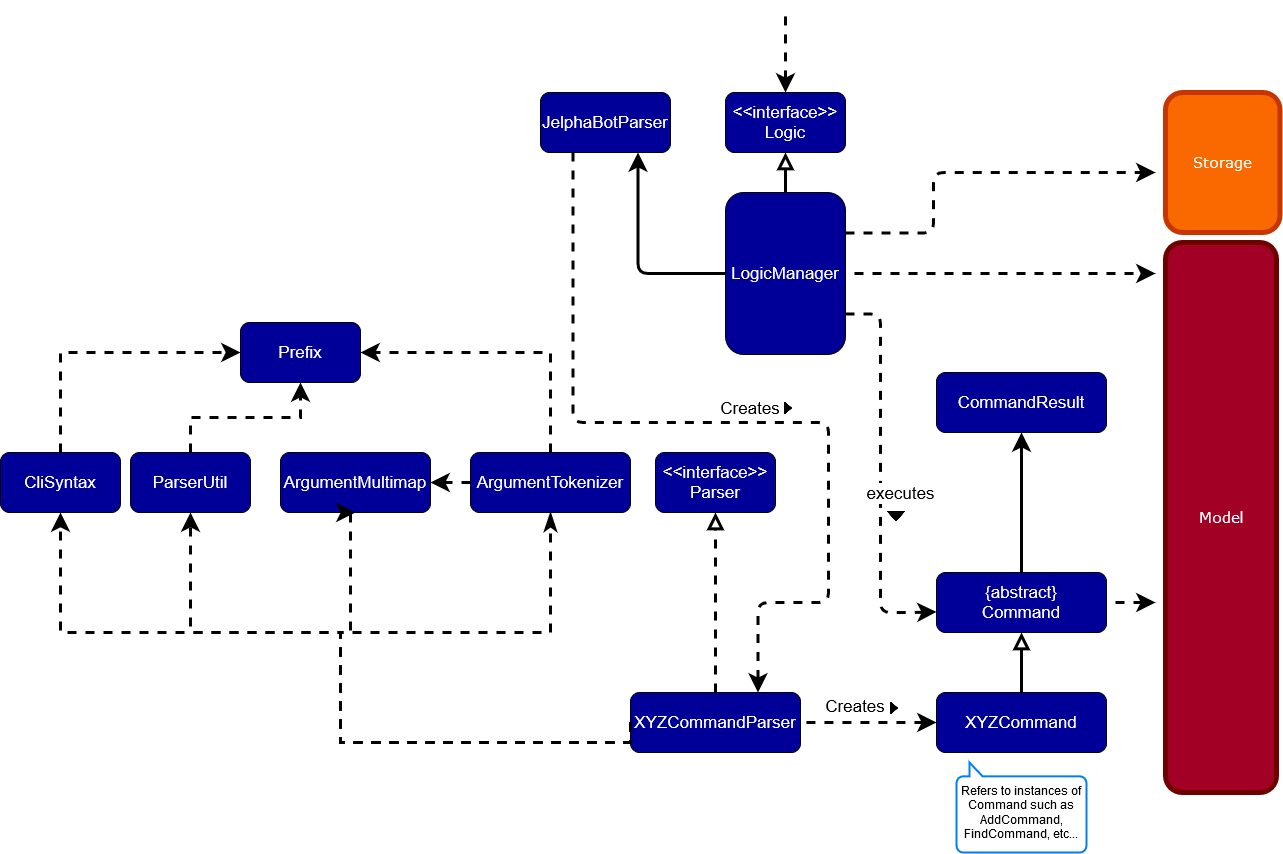

The diagram above was exported from draw.io. Its source (the exported page's mxGraphModel, read from the mxfile embedded in the PNG):
<mxGraphModel dx="1038" dy="3253" grid="1" gridSize="10" guides="1" tooltips="1" connect="1" arrows="1" fold="1" page="1" pageScale="1" pageWidth="1600" pageHeight="900" math="0" shadow="0">
  <root>
    <mxCell id="0" />
    <mxCell id="1" parent="0" />
    <mxCell id="gbNiCYYf1I1hy5p3CW3c-80" value="" style="edgeStyle=orthogonalEdgeStyle;rounded=1;jumpStyle=none;jumpSize=10;orthogonalLoop=1;jettySize=auto;html=1;dashed=1;startSize=10;endArrow=none;endFill=0;endSize=10;strokeWidth=3;startArrow=classic;startFill=1;" parent="1" source="78W6CJWj2pwViG1WbGaF-5" edge="1">
      <mxGeometry relative="1" as="geometry">
        <mxPoint x="895" y="-1800" as="targetPoint" />
      </mxGeometry>
    </mxCell>
    <mxCell id="78W6CJWj2pwViG1WbGaF-5" value="&lt;div style=&quot;font-size: 17px&quot;&gt;&lt;font style=&quot;font-size: 17px&quot; face=&quot;Helvetica&quot;&gt;&lt;span style=&quot;background-color: rgb(0 , 0 , 153)&quot;&gt;&lt;font style=&quot;font-size: 17px&quot; color=&quot;#FFFFFF&quot;&gt;&amp;lt;&amp;lt;interface&amp;gt;&amp;gt;&lt;/font&gt;&lt;/span&gt;&lt;/font&gt;&lt;/div&gt;&lt;div style=&quot;font-size: 17px&quot;&gt;&lt;font style=&quot;font-size: 17px&quot; face=&quot;Helvetica&quot;&gt;&lt;span style=&quot;background-color: rgb(0 , 0 , 153)&quot;&gt;&lt;font style=&quot;font-size: 17px&quot; color=&quot;#FFFFFF&quot;&gt;Logic&lt;/font&gt;&lt;/span&gt;&lt;/font&gt;&lt;/div&gt;" style="rounded=1;whiteSpace=wrap;html=1;fillColor=#000099;" parent="1" vertex="1">
      <mxGeometry x="835" y="-1720" width="120" height="60" as="geometry" />
    </mxCell>
    <mxCell id="gbNiCYYf1I1hy5p3CW3c-2" value="&lt;div style=&quot;font-size: 17px&quot;&gt;&lt;font style=&quot;font-size: 17px&quot; face=&quot;Helvetica&quot;&gt;&lt;span style=&quot;background-color: rgb(0 , 0 , 153)&quot;&gt;&lt;font color=&quot;#FFFFFF&quot;&gt;CommandResult&lt;/font&gt;&lt;br&gt;&lt;/span&gt;&lt;/font&gt;&lt;/div&gt;" style="rounded=1;whiteSpace=wrap;html=1;fillColor=#000099;" parent="1" vertex="1">
      <mxGeometry x="1046" y="-1440" width="170" height="60" as="geometry" />
    </mxCell>
    <mxCell id="gbNiCYYf1I1hy5p3CW3c-3" value="&lt;div style=&quot;font-size: 17px&quot;&gt;&lt;font style=&quot;font-size: 17px&quot; face=&quot;Helvetica&quot;&gt;&lt;span style=&quot;background-color: rgb(0 , 0 , 153)&quot;&gt;&lt;font style=&quot;font-size: 17px&quot; color=&quot;#FFFFFF&quot;&gt;ArgumentMultimap&lt;/font&gt;&lt;/span&gt;&lt;/font&gt;&lt;/div&gt;" style="rounded=1;whiteSpace=wrap;html=1;fillColor=#000099;" parent="1" vertex="1">
      <mxGeometry x="390" y="-1360" width="150" height="60" as="geometry" />
    </mxCell>
    <mxCell id="gbNiCYYf1I1hy5p3CW3c-39" value="" style="edgeStyle=orthogonalEdgeStyle;rounded=0;jumpStyle=none;orthogonalLoop=1;jettySize=auto;html=1;dashed=1;entryX=0.5;entryY=1;entryDx=0;entryDy=0;endArrow=block;endFill=0;endSize=10;startSize=10;jumpSize=10;strokeWidth=3;" parent="1" source="gbNiCYYf1I1hy5p3CW3c-4" target="gbNiCYYf1I1hy5p3CW3c-34" edge="1">
      <mxGeometry relative="1" as="geometry">
        <mxPoint x="760" y="-1100" as="targetPoint" />
      </mxGeometry>
    </mxCell>
    <mxCell id="gbNiCYYf1I1hy5p3CW3c-4" value="&lt;div style=&quot;font-size: 17px&quot;&gt;&lt;font style=&quot;font-size: 17px&quot; face=&quot;Helvetica&quot;&gt;&lt;span style=&quot;background-color: rgb(0 , 0 , 153)&quot;&gt;&lt;font style=&quot;font-size: 17px&quot; color=&quot;#FFFFFF&quot;&gt;XYZCommandParser&lt;/font&gt;&lt;/span&gt;&lt;/font&gt;&lt;/div&gt;" style="rounded=1;whiteSpace=wrap;html=1;fillColor=#000099;shadow=0;" parent="1" vertex="1">
      <mxGeometry x="740" y="-1120" width="170" height="60" as="geometry" />
    </mxCell>
    <mxCell id="gbNiCYYf1I1hy5p3CW3c-53" value="" style="edgeStyle=orthogonalEdgeStyle;rounded=1;jumpStyle=none;jumpSize=10;orthogonalLoop=1;jettySize=auto;html=1;startSize=10;endArrow=block;endFill=0;endSize=10;strokeWidth=3;" parent="1" source="gbNiCYYf1I1hy5p3CW3c-50" target="gbNiCYYf1I1hy5p3CW3c-52" edge="1">
      <mxGeometry relative="1" as="geometry" />
    </mxCell>
    <mxCell id="gbNiCYYf1I1hy5p3CW3c-123" value="" style="edgeStyle=orthogonalEdgeStyle;rounded=1;jumpStyle=none;jumpSize=10;orthogonalLoop=1;jettySize=auto;html=1;dashed=1;startArrow=classic;startFill=1;startSize=10;endArrow=none;endFill=0;endSize=10;strokeWidth=3;" parent="1" source="gbNiCYYf1I1hy5p3CW3c-50" target="gbNiCYYf1I1hy5p3CW3c-4" edge="1">
      <mxGeometry relative="1" as="geometry" />
    </mxCell>
    <mxCell id="gbNiCYYf1I1hy5p3CW3c-50" value="&lt;div style=&quot;font-size: 17px&quot;&gt;&lt;font style=&quot;font-size: 17px&quot; face=&quot;Helvetica&quot;&gt;&lt;span style=&quot;background-color: rgb(0 , 0 , 153)&quot;&gt;&lt;font style=&quot;font-size: 17px&quot; color=&quot;#FFFFFF&quot;&gt;XYZCommand&lt;/font&gt;&lt;/span&gt;&lt;/font&gt;&lt;/div&gt;" style="rounded=1;whiteSpace=wrap;html=1;fillColor=#000099;shadow=0;container=1;" parent="1" vertex="1">
      <mxGeometry x="1046" y="-1120" width="170" height="60" as="geometry">
        <mxRectangle x="1110" y="-1120" width="140" height="20" as="alternateBounds" />
      </mxGeometry>
    </mxCell>
    <mxCell id="gbNiCYYf1I1hy5p3CW3c-60" value="" style="edgeStyle=orthogonalEdgeStyle;rounded=1;jumpStyle=none;jumpSize=10;orthogonalLoop=1;jettySize=auto;html=1;startSize=10;endArrow=classic;endFill=1;endSize=10;strokeWidth=3;" parent="1" source="gbNiCYYf1I1hy5p3CW3c-52" target="gbNiCYYf1I1hy5p3CW3c-2" edge="1">
      <mxGeometry relative="1" as="geometry" />
    </mxCell>
    <mxCell id="gbNiCYYf1I1hy5p3CW3c-66" value="" style="edgeStyle=orthogonalEdgeStyle;rounded=1;jumpStyle=none;jumpSize=10;orthogonalLoop=1;jettySize=auto;html=1;dashed=1;startSize=10;endArrow=classic;endFill=1;endSize=10;strokeWidth=3;" parent="1" edge="1">
      <mxGeometry relative="1" as="geometry">
        <mxPoint x="1081" y="-1210" as="sourcePoint" />
        <mxPoint x="1265" y="-1210" as="targetPoint" />
        <Array as="points">
          <mxPoint x="1205" y="-1210" />
          <mxPoint x="1205" y="-1210" />
        </Array>
      </mxGeometry>
    </mxCell>
    <mxCell id="gbNiCYYf1I1hy5p3CW3c-52" value="&lt;div style=&quot;font-size: 17px&quot;&gt;&lt;font style=&quot;font-size: 17px&quot; face=&quot;Helvetica&quot;&gt;&lt;span style=&quot;background-color: rgb(0 , 0 , 153)&quot;&gt;&lt;font color=&quot;#FFFFFF&quot;&gt;{abstract}&lt;/font&gt;&lt;/span&gt;&lt;/font&gt;&lt;/div&gt;&lt;div style=&quot;font-size: 17px&quot;&gt;&lt;font style=&quot;font-size: 17px&quot; face=&quot;Helvetica&quot;&gt;&lt;span style=&quot;background-color: rgb(0 , 0 , 153)&quot;&gt;&lt;font color=&quot;#FFFFFF&quot;&gt;Command&lt;/font&gt;&lt;br&gt;&lt;/span&gt;&lt;/font&gt;&lt;/div&gt;" style="rounded=1;whiteSpace=wrap;html=1;fillColor=#000099;shadow=0;" parent="1" vertex="1">
      <mxGeometry x="1046" y="-1240" width="170" height="60" as="geometry" />
    </mxCell>
    <mxCell id="gbNiCYYf1I1hy5p3CW3c-78" style="edgeStyle=orthogonalEdgeStyle;rounded=1;jumpStyle=none;jumpSize=10;orthogonalLoop=1;jettySize=auto;html=1;exitX=0.25;exitY=1;exitDx=0;exitDy=0;dashed=1;startSize=10;endArrow=classic;endFill=1;endSize=10;strokeWidth=3;entryX=0.75;entryY=0;entryDx=0;entryDy=0;" parent="1" source="gbNiCYYf1I1hy5p3CW3c-5" target="gbNiCYYf1I1hy5p3CW3c-4" edge="1">
      <mxGeometry relative="1" as="geometry">
        <mxPoint x="938" y="-1100" as="targetPoint" />
        <Array as="points">
          <mxPoint x="683" y="-1390" />
          <mxPoint x="938" y="-1390" />
          <mxPoint x="938" y="-1210" />
          <mxPoint x="868" y="-1210" />
        </Array>
      </mxGeometry>
    </mxCell>
    <mxCell id="gbNiCYYf1I1hy5p3CW3c-5" value="&lt;div style=&quot;font-size: 17px&quot;&gt;&lt;font style=&quot;font-size: 17px&quot; face=&quot;Helvetica&quot;&gt;&lt;span style=&quot;background-color: rgb(0 , 0 , 153)&quot;&gt;&lt;font style=&quot;font-size: 17px&quot; color=&quot;#FFFFFF&quot;&gt;JelphaBotParser&lt;/font&gt;&lt;/span&gt;&lt;/font&gt;&lt;/div&gt;" style="rounded=1;whiteSpace=wrap;html=1;fillColor=#000099;" parent="1" vertex="1">
      <mxGeometry x="650" y="-1720" width="130" height="60" as="geometry" />
    </mxCell>
    <mxCell id="gbNiCYYf1I1hy5p3CW3c-55" value="" style="edgeStyle=orthogonalEdgeStyle;rounded=1;jumpStyle=none;jumpSize=10;orthogonalLoop=1;jettySize=auto;html=1;startSize=10;endArrow=block;endFill=0;endSize=10;strokeWidth=3;" parent="1" source="gbNiCYYf1I1hy5p3CW3c-6" target="78W6CJWj2pwViG1WbGaF-5" edge="1">
      <mxGeometry relative="1" as="geometry" />
    </mxCell>
    <mxCell id="gbNiCYYf1I1hy5p3CW3c-59" value="" style="edgeStyle=orthogonalEdgeStyle;rounded=1;jumpStyle=none;jumpSize=10;orthogonalLoop=1;jettySize=auto;html=1;startSize=10;endArrow=classic;endFill=1;endSize=10;strokeWidth=3;entryX=0.75;entryY=1;entryDx=0;entryDy=0;" parent="1" source="gbNiCYYf1I1hy5p3CW3c-6" target="gbNiCYYf1I1hy5p3CW3c-5" edge="1">
      <mxGeometry relative="1" as="geometry" />
    </mxCell>
    <mxCell id="gbNiCYYf1I1hy5p3CW3c-68" value="" style="edgeStyle=orthogonalEdgeStyle;rounded=1;jumpStyle=none;jumpSize=10;orthogonalLoop=1;jettySize=auto;html=1;dashed=1;startSize=10;endArrow=classic;endFill=1;endSize=10;strokeWidth=3;exitX=1;exitY=0.5;exitDx=0;exitDy=0;" parent="1" edge="1">
      <mxGeometry relative="1" as="geometry">
        <mxPoint x="820" y="-1539" as="sourcePoint" />
        <mxPoint x="1265" y="-1539" as="targetPoint" />
        <Array as="points">
          <mxPoint x="1265" y="-1539" />
        </Array>
      </mxGeometry>
    </mxCell>
    <mxCell id="gbNiCYYf1I1hy5p3CW3c-76" style="edgeStyle=orthogonalEdgeStyle;rounded=1;jumpStyle=none;jumpSize=10;orthogonalLoop=1;jettySize=auto;html=1;exitX=1;exitY=0.25;exitDx=0;exitDy=0;dashed=1;startSize=10;endArrow=classic;endFill=1;endSize=10;strokeWidth=3;" parent="1" source="gbNiCYYf1I1hy5p3CW3c-6" edge="1">
      <mxGeometry relative="1" as="geometry">
        <mxPoint x="1265" y="-1640" as="targetPoint" />
        <mxPoint x="820" y="-1579.5000000000005" as="sourcePoint" />
        <Array as="points">
          <mxPoint x="1043" y="-1579" />
          <mxPoint x="1043" y="-1640" />
        </Array>
      </mxGeometry>
    </mxCell>
    <mxCell id="gbNiCYYf1I1hy5p3CW3c-98" value="&lt;div style=&quot;font-size: 17px&quot;&gt;executes&lt;/div&gt;" style="edgeStyle=orthogonalEdgeStyle;rounded=1;jumpStyle=none;jumpSize=10;orthogonalLoop=1;jettySize=auto;html=1;exitX=1;exitY=0.75;exitDx=0;exitDy=0;dashed=1;startSize=10;endArrow=classic;endFill=1;endSize=10;strokeWidth=3;entryX=0;entryY=0.657;entryDx=0;entryDy=0;entryPerimeter=0;" parent="1" source="gbNiCYYf1I1hy5p3CW3c-6" target="gbNiCYYf1I1hy5p3CW3c-52" edge="1">
      <mxGeometry x="0.0963" y="20" relative="1" as="geometry">
        <mxPoint x="1020" y="-1170" as="targetPoint" />
        <Array as="points">
          <mxPoint x="990" y="-1498" />
          <mxPoint x="990" y="-1200" />
          <mxPoint x="1020" y="-1200" />
        </Array>
        <mxPoint as="offset" />
      </mxGeometry>
    </mxCell>
    <mxCell id="gbNiCYYf1I1hy5p3CW3c-6" value="&lt;div style=&quot;font-size: 17px&quot;&gt;&lt;font style=&quot;font-size: 17px&quot; face=&quot;Helvetica&quot;&gt;&lt;span style=&quot;background-color: rgb(0 , 0 , 153)&quot;&gt;&lt;font style=&quot;font-size: 17px&quot; color=&quot;#FFFFFF&quot;&gt;LogicManager&lt;/font&gt;&lt;/span&gt;&lt;/font&gt;&lt;/div&gt;" style="rounded=1;whiteSpace=wrap;html=1;fillColor=#000099;" parent="1" vertex="1">
      <mxGeometry x="835" y="-1620" width="120" height="162" as="geometry" />
    </mxCell>
    <mxCell id="gbNiCYYf1I1hy5p3CW3c-18" style="edgeStyle=orthogonalEdgeStyle;rounded=0;jumpStyle=none;orthogonalLoop=1;jettySize=auto;html=1;exitX=0;exitY=0.5;exitDx=0;exitDy=0;entryX=1;entryY=0.5;entryDx=0;entryDy=0;dashed=1;endSize=10;startSize=10;strokeWidth=3;" parent="1" source="gbNiCYYf1I1hy5p3CW3c-9" target="gbNiCYYf1I1hy5p3CW3c-3" edge="1">
      <mxGeometry relative="1" as="geometry" />
    </mxCell>
    <mxCell id="gbNiCYYf1I1hy5p3CW3c-19" style="edgeStyle=orthogonalEdgeStyle;rounded=0;jumpStyle=none;orthogonalLoop=1;jettySize=auto;html=1;exitX=0.5;exitY=0;exitDx=0;exitDy=0;entryX=1;entryY=0.5;entryDx=0;entryDy=0;dashed=1;strokeWidth=3;endSize=10;startSize=10;" parent="1" source="gbNiCYYf1I1hy5p3CW3c-9" target="gbNiCYYf1I1hy5p3CW3c-11" edge="1">
      <mxGeometry relative="1" as="geometry">
        <Array as="points">
          <mxPoint x="660" y="-1460" />
        </Array>
      </mxGeometry>
    </mxCell>
    <mxCell id="gbNiCYYf1I1hy5p3CW3c-9" value="&lt;div style=&quot;font-size: 17px&quot;&gt;&lt;font style=&quot;font-size: 17px&quot; face=&quot;Helvetica&quot;&gt;&lt;span style=&quot;background-color: rgb(0 , 0 , 153)&quot;&gt;&lt;font color=&quot;#FFFFFF&quot;&gt;ArgumentTokenizer&lt;/font&gt;&lt;br&gt;&lt;/span&gt;&lt;/font&gt;&lt;/div&gt;" style="rounded=1;whiteSpace=wrap;html=1;fillColor=#000099;" parent="1" vertex="1">
      <mxGeometry x="580" y="-1360" width="160" height="60" as="geometry" />
    </mxCell>
    <mxCell id="gbNiCYYf1I1hy5p3CW3c-21" value="" style="edgeStyle=orthogonalEdgeStyle;rounded=0;jumpStyle=none;orthogonalLoop=1;jettySize=auto;html=1;dashed=1;endSize=10;startSize=10;strokeWidth=3;" parent="1" source="gbNiCYYf1I1hy5p3CW3c-10" target="gbNiCYYf1I1hy5p3CW3c-11" edge="1">
      <mxGeometry relative="1" as="geometry" />
    </mxCell>
    <mxCell id="gbNiCYYf1I1hy5p3CW3c-10" value="&lt;div style=&quot;font-size: 17px&quot;&gt;&lt;font style=&quot;font-size: 17px&quot; face=&quot;Helvetica&quot; color=&quot;#FFFFFF&quot;&gt;&lt;span style=&quot;background-color: rgb(0 , 0 , 153)&quot;&gt;ParserUtil&lt;br&gt;&lt;/span&gt;&lt;/font&gt;&lt;/div&gt;" style="rounded=1;whiteSpace=wrap;html=1;fillColor=#000099;" parent="1" vertex="1">
      <mxGeometry x="240" y="-1360" width="120" height="60" as="geometry" />
    </mxCell>
    <mxCell id="gbNiCYYf1I1hy5p3CW3c-11" value="&lt;div style=&quot;font-size: 17px&quot;&gt;&lt;font style=&quot;font-size: 17px&quot; face=&quot;Helvetica&quot;&gt;&lt;span style=&quot;background-color: rgb(0 , 0 , 153)&quot;&gt;&lt;font color=&quot;#FFFFFF&quot;&gt;Prefix&lt;/font&gt;&lt;br&gt;&lt;/span&gt;&lt;/font&gt;&lt;/div&gt;" style="rounded=1;whiteSpace=wrap;html=1;fillColor=#000099;" parent="1" vertex="1">
      <mxGeometry x="350" y="-1490" width="120" height="60" as="geometry" />
    </mxCell>
    <mxCell id="gbNiCYYf1I1hy5p3CW3c-36" style="edgeStyle=orthogonalEdgeStyle;rounded=0;jumpStyle=none;orthogonalLoop=1;jettySize=auto;html=1;exitX=0.5;exitY=0;exitDx=0;exitDy=0;entryX=0;entryY=0.5;entryDx=0;entryDy=0;dashed=1;endSize=10;startSize=10;strokeWidth=3;" parent="1" source="gbNiCYYf1I1hy5p3CW3c-12" target="gbNiCYYf1I1hy5p3CW3c-11" edge="1">
      <mxGeometry relative="1" as="geometry" />
    </mxCell>
    <mxCell id="gbNiCYYf1I1hy5p3CW3c-12" value="&lt;div style=&quot;font-size: 17px&quot;&gt;&lt;font style=&quot;font-size: 17px&quot; face=&quot;Helvetica&quot;&gt;&lt;span style=&quot;background-color: rgb(0 , 0 , 153)&quot;&gt;&lt;font color=&quot;#FFFFFF&quot;&gt;CliSyntax&lt;/font&gt;&lt;br&gt;&lt;/span&gt;&lt;/font&gt;&lt;/div&gt;" style="rounded=1;whiteSpace=wrap;html=1;fillColor=#000099;" parent="1" vertex="1">
      <mxGeometry x="110" y="-1360" width="120" height="60" as="geometry" />
    </mxCell>
    <mxCell id="gbNiCYYf1I1hy5p3CW3c-34" value="&lt;div style=&quot;font-size: 17px&quot;&gt;&lt;font style=&quot;font-size: 17px&quot; face=&quot;Helvetica&quot;&gt;&lt;span style=&quot;background-color: rgb(0 , 0 , 153)&quot;&gt;&lt;font style=&quot;font-size: 17px&quot; color=&quot;#FFFFFF&quot;&gt;&amp;lt;&amp;lt;interface&amp;gt;&amp;gt;&lt;/font&gt;&lt;/span&gt;&lt;/font&gt;&lt;/div&gt;&lt;div style=&quot;font-size: 17px&quot;&gt;&lt;font style=&quot;font-size: 17px&quot; face=&quot;Helvetica&quot;&gt;&lt;span style=&quot;background-color: rgb(0 , 0 , 153)&quot;&gt;&lt;font color=&quot;#FFFFFF&quot;&gt;Parser&lt;/font&gt;&lt;br&gt;&lt;/span&gt;&lt;/font&gt;&lt;/div&gt;" style="rounded=1;whiteSpace=wrap;html=1;fillColor=#000099;" parent="1" vertex="1">
      <mxGeometry x="765" y="-1360" width="120" height="60" as="geometry" />
    </mxCell>
    <mxCell id="gbNiCYYf1I1hy5p3CW3c-45" value="" style="group" parent="1" vertex="1" connectable="0">
      <mxGeometry x="200" y="-1180" width="500" height="110" as="geometry" />
    </mxCell>
    <mxCell id="gbNiCYYf1I1hy5p3CW3c-40" style="edgeStyle=orthogonalEdgeStyle;rounded=0;jumpStyle=none;jumpSize=10;orthogonalLoop=1;jettySize=auto;html=1;exitX=0;exitY=0.5;exitDx=0;exitDy=0;entryX=0.5;entryY=1;entryDx=0;entryDy=0;dashed=1;startSize=10;endArrow=classic;endFill=1;endSize=10;strokeWidth=3;" parent="gbNiCYYf1I1hy5p3CW3c-45" source="gbNiCYYf1I1hy5p3CW3c-4" target="gbNiCYYf1I1hy5p3CW3c-10" edge="1">
      <mxGeometry relative="1" as="geometry">
        <Array as="points">
          <mxPoint x="250" y="110" />
          <mxPoint x="250" />
          <mxPoint x="100" />
        </Array>
      </mxGeometry>
    </mxCell>
    <mxCell id="gbNiCYYf1I1hy5p3CW3c-42" style="edgeStyle=orthogonalEdgeStyle;rounded=0;jumpStyle=none;jumpSize=10;orthogonalLoop=1;jettySize=auto;html=1;exitX=0;exitY=0.5;exitDx=0;exitDy=0;entryX=0.5;entryY=1;entryDx=0;entryDy=0;dashed=1;startSize=10;endArrow=classic;endFill=1;endSize=10;strokeWidth=3;" parent="gbNiCYYf1I1hy5p3CW3c-45" source="gbNiCYYf1I1hy5p3CW3c-4" target="gbNiCYYf1I1hy5p3CW3c-3" edge="1">
      <mxGeometry relative="1" as="geometry">
        <Array as="points">
          <mxPoint x="250" y="110" />
          <mxPoint x="250" />
          <mxPoint x="260" />
          <mxPoint x="260" y="-120" />
        </Array>
      </mxGeometry>
    </mxCell>
    <mxCell id="gbNiCYYf1I1hy5p3CW3c-43" style="edgeStyle=orthogonalEdgeStyle;rounded=0;jumpStyle=none;jumpSize=10;orthogonalLoop=1;jettySize=auto;html=1;exitX=0;exitY=0.5;exitDx=0;exitDy=0;entryX=0.5;entryY=1;entryDx=0;entryDy=0;dashed=1;startSize=10;endArrow=classicThin;endFill=1;endSize=10;strokeWidth=3;" parent="gbNiCYYf1I1hy5p3CW3c-45" source="gbNiCYYf1I1hy5p3CW3c-4" target="gbNiCYYf1I1hy5p3CW3c-9" edge="1">
      <mxGeometry relative="1" as="geometry">
        <Array as="points">
          <mxPoint x="250" y="110" />
          <mxPoint x="250" />
          <mxPoint x="460" />
        </Array>
      </mxGeometry>
    </mxCell>
    <mxCell id="gbNiCYYf1I1hy5p3CW3c-44" style="edgeStyle=orthogonalEdgeStyle;rounded=0;jumpStyle=none;jumpSize=10;orthogonalLoop=1;jettySize=auto;html=1;exitX=0;exitY=0.5;exitDx=0;exitDy=0;entryX=0.5;entryY=1;entryDx=0;entryDy=0;dashed=1;startSize=10;endArrow=classic;endFill=1;endSize=10;strokeWidth=3;" parent="gbNiCYYf1I1hy5p3CW3c-45" source="gbNiCYYf1I1hy5p3CW3c-4" target="gbNiCYYf1I1hy5p3CW3c-12" edge="1">
      <mxGeometry relative="1" as="geometry">
        <Array as="points">
          <mxPoint x="250" y="110" />
          <mxPoint x="250" />
          <mxPoint x="-30" />
        </Array>
      </mxGeometry>
    </mxCell>
    <mxCell id="gbNiCYYf1I1hy5p3CW3c-62" value="&lt;font style=&quot;font-size: 15px&quot; face=&quot;Verdana&quot;&gt;Model&lt;/font&gt;" style="rounded=1;whiteSpace=wrap;html=1;strokeWidth=5;fillColor=#a20025;strokeColor=#6F0000;fontColor=#ffffff;" parent="1" vertex="1">
      <mxGeometry x="1275" y="-1570" width="111" height="550" as="geometry" />
    </mxCell>
    <mxCell id="gbNiCYYf1I1hy5p3CW3c-73" value="&lt;font style=&quot;font-size: 15px&quot; face=&quot;Verdana&quot;&gt;Storage&lt;/font&gt;" style="rounded=1;whiteSpace=wrap;html=1;strokeWidth=5;fillColor=#fa6800;strokeColor=#C73500;fontColor=#ffffff;" parent="1" vertex="1">
      <mxGeometry x="1275" y="-1720" width="114.5" height="140" as="geometry" />
    </mxCell>
    <mxCell id="gbNiCYYf1I1hy5p3CW3c-88" value="" style="group" parent="1" vertex="1" connectable="0">
      <mxGeometry x="840" y="-1414" width="80" height="20" as="geometry" />
    </mxCell>
    <mxCell id="gbNiCYYf1I1hy5p3CW3c-89" value="" style="shape=image;html=1;verticalAlign=top;verticalLabelPosition=bottom;labelBackgroundColor=#ffffff;imageAspect=0;aspect=fixed;image=https://cdn4.iconfinder.com/data/icons/ionicons/512/icon-arrow-right-b-128.png;rounded=1;shadow=0;fillColor=#000099;" parent="gbNiCYYf1I1hy5p3CW3c-88" vertex="1">
      <mxGeometry x="48" width="20" height="20" as="geometry" />
    </mxCell>
    <mxCell id="gbNiCYYf1I1hy5p3CW3c-90" value="&lt;font style=&quot;font-size: 17px&quot;&gt;Creates&lt;/font&gt;" style="text;html=1;strokeColor=none;fillColor=none;align=center;verticalAlign=middle;whiteSpace=wrap;rounded=0;shadow=0;" parent="gbNiCYYf1I1hy5p3CW3c-88" vertex="1">
      <mxGeometry width="40" height="20" as="geometry" />
    </mxCell>
    <mxCell id="gbNiCYYf1I1hy5p3CW3c-102" value="" style="shape=image;html=1;verticalAlign=top;verticalLabelPosition=bottom;labelBackgroundColor=#ffffff;imageAspect=0;aspect=fixed;image=https://cdn4.iconfinder.com/data/icons/ionicons/512/icon-arrow-down-b-128.png;rounded=1;shadow=0;fillColor=#000099;" parent="1" vertex="1">
      <mxGeometry x="992" y="-1310" width="28" height="28" as="geometry" />
    </mxCell>
    <mxCell id="gbNiCYYf1I1hy5p3CW3c-96" value="&lt;font style=&quot;font-size: 17px&quot;&gt;Creates&lt;/font&gt;" style="text;html=1;strokeColor=none;fillColor=none;align=center;verticalAlign=middle;whiteSpace=wrap;rounded=0;shadow=0;" parent="1" vertex="1">
      <mxGeometry x="910" y="-1120" width="110" height="27.5" as="geometry" />
    </mxCell>
    <mxCell id="gbNiCYYf1I1hy5p3CW3c-95" value="" style="shape=image;html=1;verticalAlign=top;verticalLabelPosition=bottom;labelBackgroundColor=#ffffff;imageAspect=0;aspect=fixed;image=https://cdn4.iconfinder.com/data/icons/ionicons/512/icon-arrow-right-b-128.png;rounded=1;shadow=0;fillColor=#000099;" parent="gbNiCYYf1I1hy5p3CW3c-96" vertex="1">
      <mxGeometry x="84" y="5.75" width="20" height="20" as="geometry" />
    </mxCell>
    <mxCell id="LKkaB4A4x8cE8i2N1B6s-1" value="" style="html=1;verticalLabelPosition=bottom;align=center;labelBackgroundColor=#ffffff;verticalAlign=top;strokeWidth=2;strokeColor=#0080F0;shadow=0;dashed=0;shape=mxgraph.ios7.icons.message;rotation=-180;" vertex="1" parent="1">
      <mxGeometry x="1066" y="-1050" width="130" height="90" as="geometry" />
    </mxCell>
    <mxCell id="LKkaB4A4x8cE8i2N1B6s-3" value="Refers to instances of Command such as AddCommand, FindCommand, etc..." style="text;html=1;strokeColor=none;fillColor=none;align=center;verticalAlign=middle;whiteSpace=wrap;rounded=0;" vertex="1" parent="1">
      <mxGeometry x="1056" y="-1040" width="150" height="80" as="geometry" />
    </mxCell>
  </root>
</mxGraphModel>